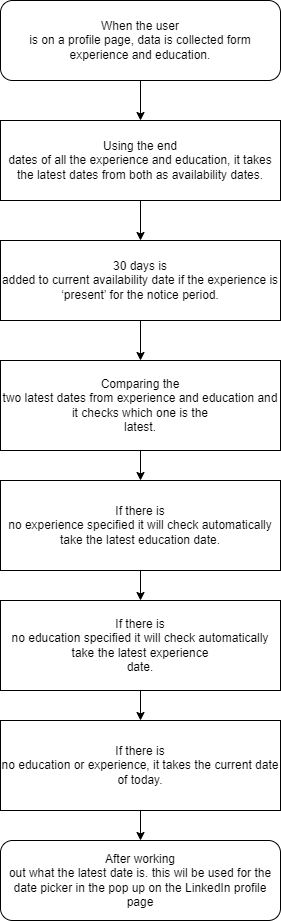

The diagram above was exported from draw.io. Its source (the exported page's mxGraphModel, read from the mxfile embedded in the PNG):
<mxGraphModel dx="1121" dy="1104" grid="1" gridSize="10" guides="1" tooltips="1" connect="1" arrows="1" fold="1" page="1" pageScale="1" pageWidth="827" pageHeight="1169" math="0" shadow="0">
  <root>
    <mxCell id="WIyWlLk6GJQsqaUBKTNV-0" />
    <mxCell id="WIyWlLk6GJQsqaUBKTNV-1" parent="WIyWlLk6GJQsqaUBKTNV-0" />
    <mxCell id="ZE6siCZog9oF_js2HKQr-11" style="edgeStyle=orthogonalEdgeStyle;rounded=0;orthogonalLoop=1;jettySize=auto;html=1;exitX=0.5;exitY=1;exitDx=0;exitDy=0;entryX=0.5;entryY=0;entryDx=0;entryDy=0;" parent="WIyWlLk6GJQsqaUBKTNV-1" source="ZE6siCZog9oF_js2HKQr-1" target="ZE6siCZog9oF_js2HKQr-2" edge="1">
      <mxGeometry relative="1" as="geometry" />
    </mxCell>
    <mxCell id="ZE6siCZog9oF_js2HKQr-1" value="&lt;p class=&quot;MsoNormal&quot;&gt;&lt;span lang=&quot;EN-US&quot;&gt;When the user&lt;br/&gt;is on a profile page, data is collected form experience and education.&lt;/span&gt;&lt;/p&gt;" style="rounded=1;whiteSpace=wrap;html=1;" parent="WIyWlLk6GJQsqaUBKTNV-1" vertex="1">
      <mxGeometry x="240" y="40" width="280" height="80" as="geometry" />
    </mxCell>
    <mxCell id="ZE6siCZog9oF_js2HKQr-12" style="edgeStyle=orthogonalEdgeStyle;rounded=0;orthogonalLoop=1;jettySize=auto;html=1;exitX=0.5;exitY=1;exitDx=0;exitDy=0;" parent="WIyWlLk6GJQsqaUBKTNV-1" source="ZE6siCZog9oF_js2HKQr-2" target="ZE6siCZog9oF_js2HKQr-3" edge="1">
      <mxGeometry relative="1" as="geometry" />
    </mxCell>
    <mxCell id="ZE6siCZog9oF_js2HKQr-2" value="&lt;p class=&quot;MsoNormal&quot;&gt;&lt;span lang=&quot;EN-US&quot;&gt;Using the end&lt;br&gt;dates of all the experience and education, it takes the latest dates from both as availability dates.&lt;/span&gt;&lt;/p&gt;" style="rounded=0;whiteSpace=wrap;html=1;" parent="WIyWlLk6GJQsqaUBKTNV-1" vertex="1">
      <mxGeometry x="240" y="160" width="280" height="80" as="geometry" />
    </mxCell>
    <mxCell id="ZE6siCZog9oF_js2HKQr-13" style="edgeStyle=orthogonalEdgeStyle;rounded=0;orthogonalLoop=1;jettySize=auto;html=1;exitX=0.5;exitY=1;exitDx=0;exitDy=0;" parent="WIyWlLk6GJQsqaUBKTNV-1" source="ZE6siCZog9oF_js2HKQr-3" target="ZE6siCZog9oF_js2HKQr-4" edge="1">
      <mxGeometry relative="1" as="geometry" />
    </mxCell>
    <mxCell id="ZE6siCZog9oF_js2HKQr-3" value="&lt;p class=&quot;MsoNormal&quot;&gt;&lt;span lang=&quot;EN-US&quot;&gt;30 days is&lt;br&gt;added to current availability date if the experience is ‘present’ for the notice period.&lt;/span&gt;&lt;/p&gt;" style="rounded=0;whiteSpace=wrap;html=1;" parent="WIyWlLk6GJQsqaUBKTNV-1" vertex="1">
      <mxGeometry x="240" y="280" width="280" height="80" as="geometry" />
    </mxCell>
    <mxCell id="ZE6siCZog9oF_js2HKQr-14" style="edgeStyle=orthogonalEdgeStyle;rounded=0;orthogonalLoop=1;jettySize=auto;html=1;exitX=0.5;exitY=1;exitDx=0;exitDy=0;entryX=0.5;entryY=0;entryDx=0;entryDy=0;" parent="WIyWlLk6GJQsqaUBKTNV-1" source="ZE6siCZog9oF_js2HKQr-4" target="ZE6siCZog9oF_js2HKQr-5" edge="1">
      <mxGeometry relative="1" as="geometry" />
    </mxCell>
    <mxCell id="ZE6siCZog9oF_js2HKQr-4" value="&lt;p class=&quot;MsoNormal&quot;&gt;&lt;span lang=&quot;EN-US&quot;&gt;Comparing the&lt;br&gt;two latest dates from experience and education and it checks which one is the&lt;br&gt;latest.&lt;/span&gt;&lt;/p&gt;" style="rounded=0;whiteSpace=wrap;html=1;" parent="WIyWlLk6GJQsqaUBKTNV-1" vertex="1">
      <mxGeometry x="240" y="400" width="280" height="90" as="geometry" />
    </mxCell>
    <mxCell id="ZE6siCZog9oF_js2HKQr-15" style="edgeStyle=orthogonalEdgeStyle;rounded=0;orthogonalLoop=1;jettySize=auto;html=1;exitX=0.5;exitY=1;exitDx=0;exitDy=0;entryX=0.5;entryY=0;entryDx=0;entryDy=0;" parent="WIyWlLk6GJQsqaUBKTNV-1" source="ZE6siCZog9oF_js2HKQr-5" target="ZE6siCZog9oF_js2HKQr-6" edge="1">
      <mxGeometry relative="1" as="geometry" />
    </mxCell>
    <mxCell id="ZE6siCZog9oF_js2HKQr-5" value="&lt;p class=&quot;MsoNormal&quot;&gt;&lt;span lang=&quot;EN-US&quot;&gt;If there is&lt;br&gt;no experience specified it will check automatically take the latest education date.&lt;/span&gt;&lt;/p&gt;" style="rounded=0;whiteSpace=wrap;html=1;" parent="WIyWlLk6GJQsqaUBKTNV-1" vertex="1">
      <mxGeometry x="240" y="520" width="280" height="90" as="geometry" />
    </mxCell>
    <mxCell id="ZE6siCZog9oF_js2HKQr-16" style="edgeStyle=orthogonalEdgeStyle;rounded=0;orthogonalLoop=1;jettySize=auto;html=1;exitX=0.5;exitY=1;exitDx=0;exitDy=0;" parent="WIyWlLk6GJQsqaUBKTNV-1" source="ZE6siCZog9oF_js2HKQr-6" target="ZE6siCZog9oF_js2HKQr-7" edge="1">
      <mxGeometry relative="1" as="geometry" />
    </mxCell>
    <mxCell id="ZE6siCZog9oF_js2HKQr-6" value="&lt;p class=&quot;MsoNormal&quot;&gt;&lt;span lang=&quot;EN-US&quot;&gt;If there is&lt;br&gt;no education specified it will check automatically take the latest experience&lt;br&gt;date.&lt;/span&gt;&lt;/p&gt;" style="rounded=0;whiteSpace=wrap;html=1;" parent="WIyWlLk6GJQsqaUBKTNV-1" vertex="1">
      <mxGeometry x="240" y="640" width="280" height="90" as="geometry" />
    </mxCell>
    <mxCell id="ZE6siCZog9oF_js2HKQr-17" style="edgeStyle=orthogonalEdgeStyle;rounded=0;orthogonalLoop=1;jettySize=auto;html=1;exitX=0.5;exitY=1;exitDx=0;exitDy=0;" parent="WIyWlLk6GJQsqaUBKTNV-1" source="ZE6siCZog9oF_js2HKQr-7" edge="1">
      <mxGeometry relative="1" as="geometry">
        <mxPoint x="380" y="880" as="targetPoint" />
      </mxGeometry>
    </mxCell>
    <mxCell id="ZE6siCZog9oF_js2HKQr-7" value="&lt;p class=&quot;MsoNormal&quot;&gt;&lt;span lang=&quot;EN-US&quot;&gt;If there is&lt;br/&gt;no education or experience, it takes the current date of today.&lt;/span&gt;&lt;/p&gt;" style="rounded=0;whiteSpace=wrap;html=1;" parent="WIyWlLk6GJQsqaUBKTNV-1" vertex="1">
      <mxGeometry x="240" y="760" width="280" height="90" as="geometry" />
    </mxCell>
    <mxCell id="ZE6siCZog9oF_js2HKQr-18" value="After working&lt;br&gt;out what the latest date is. this wil be used for the date picker in the pop up on the LinkedIn profile page" style="rounded=1;whiteSpace=wrap;html=1;" parent="WIyWlLk6GJQsqaUBKTNV-1" vertex="1">
      <mxGeometry x="240" y="880" width="280" height="80" as="geometry" />
    </mxCell>
  </root>
</mxGraphModel>